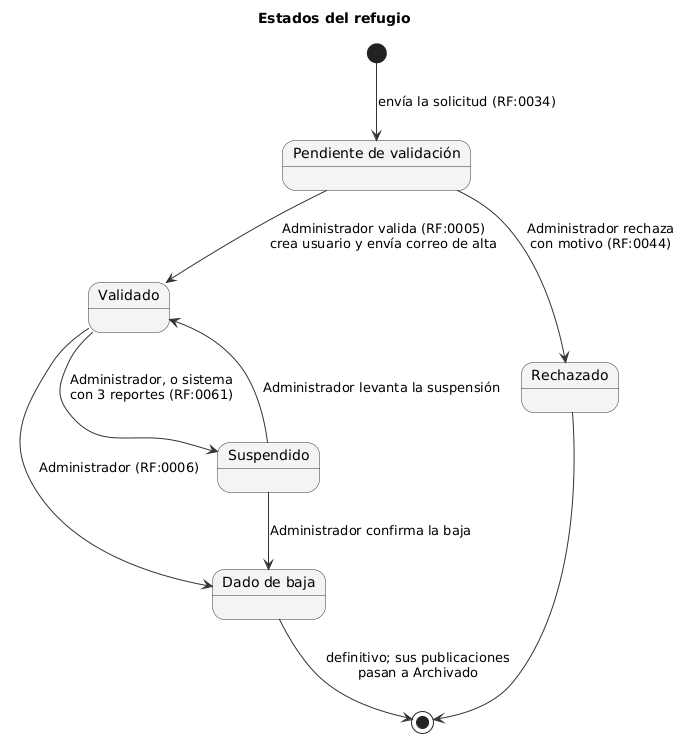

The diagram above was rendered by PlantUML. Its source (embedded in the PNG):
@startuml est-refugio
!include _estilo.iuml
title Estados del refugio
state "Pendiente de validación" as Pend
state "Dado de baja" as Baja
[*] --> Pend : envía la solicitud (RF:0034)
Pend --> Validado : Administrador valida (RF:0005)\ncrea usuario y envía correo de alta
Pend --> Rechazado : Administrador rechaza\ncon motivo (RF:0044)
Validado --> Suspendido : Administrador, o sistema\ncon 3 reportes (RF:0061)
Suspendido --> Validado : Administrador levanta la suspensión
Validado --> Baja : Administrador (RF:0006)
Suspendido --> Baja : Administrador confirma la baja
Rechazado --> [*]
Baja --> [*] : definitivo; sus publicaciones\npasan a Archivado
@enduml